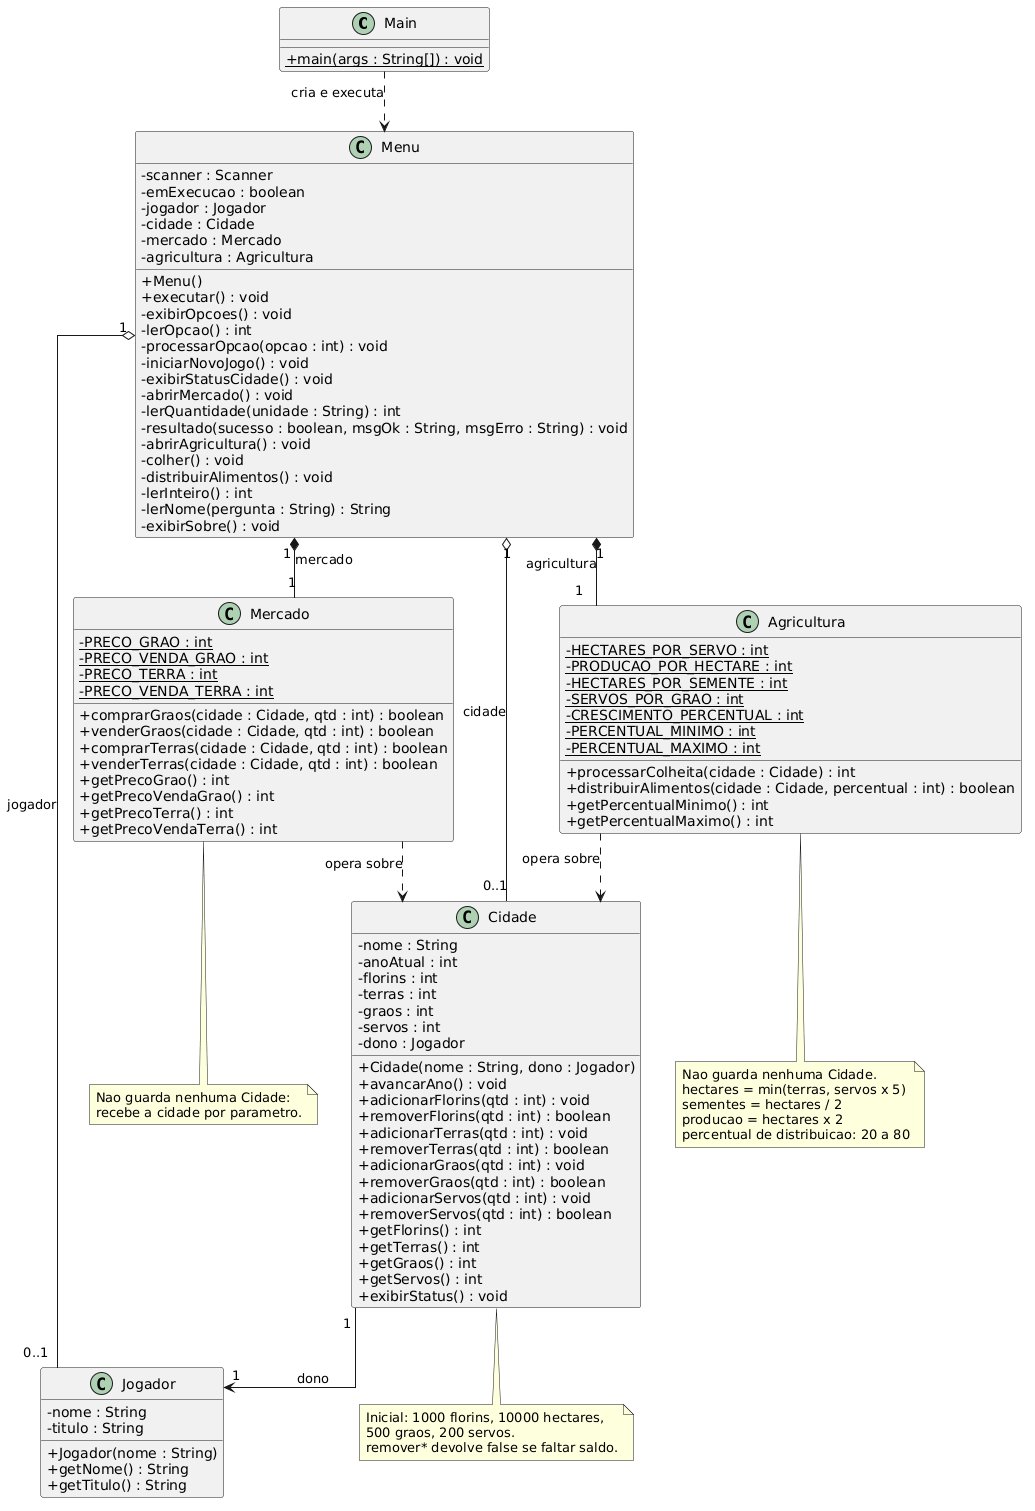

The diagram above was rendered by PlantUML. Its source (embedded in the PNG):
@startuml
skinparam classAttributeIconSize 0
skinparam linetype ortho

class Main {
  + {static} main(args : String[]) : void
}

class Menu {
  - scanner : Scanner
  - emExecucao : boolean
  - jogador : Jogador
  - cidade : Cidade
  - mercado : Mercado
  - agricultura : Agricultura
  + Menu()
  + executar() : void
  - exibirOpcoes() : void
  - lerOpcao() : int
  - processarOpcao(opcao : int) : void
  - iniciarNovoJogo() : void
  - exibirStatusCidade() : void
  - abrirMercado() : void
  - lerQuantidade(unidade : String) : int
  - resultado(sucesso : boolean, msgOk : String, msgErro : String) : void
  - abrirAgricultura() : void
  - colher() : void
  - distribuirAlimentos() : void
  - lerInteiro() : int
  - lerNome(pergunta : String) : String
  - exibirSobre() : void
}

class Jogador {
  - nome : String
  - titulo : String
  + Jogador(nome : String)
  + getNome() : String
  + getTitulo() : String
}

class Cidade {
  - nome : String
  - anoAtual : int
  - florins : int
  - terras : int
  - graos : int
  - servos : int
  - dono : Jogador
  + Cidade(nome : String, dono : Jogador)
  + avancarAno() : void
  + adicionarFlorins(qtd : int) : void
  + removerFlorins(qtd : int) : boolean
  + adicionarTerras(qtd : int) : void
  + removerTerras(qtd : int) : boolean
  + adicionarGraos(qtd : int) : void
  + removerGraos(qtd : int) : boolean
  + adicionarServos(qtd : int) : void
  + removerServos(qtd : int) : boolean
  + getFlorins() : int
  + getTerras() : int
  + getGraos() : int
  + getServos() : int
  + exibirStatus() : void
}

class Mercado {
  - {static} PRECO_GRAO : int
  - {static} PRECO_VENDA_GRAO : int
  - {static} PRECO_TERRA : int
  - {static} PRECO_VENDA_TERRA : int
  + comprarGraos(cidade : Cidade, qtd : int) : boolean
  + venderGraos(cidade : Cidade, qtd : int) : boolean
  + comprarTerras(cidade : Cidade, qtd : int) : boolean
  + venderTerras(cidade : Cidade, qtd : int) : boolean
  + getPrecoGrao() : int
  + getPrecoVendaGrao() : int
  + getPrecoTerra() : int
  + getPrecoVendaTerra() : int
}

class Agricultura {
  - {static} HECTARES_POR_SERVO : int
  - {static} PRODUCAO_POR_HECTARE : int
  - {static} HECTARES_POR_SEMENTE : int
  - {static} SERVOS_POR_GRAO : int
  - {static} CRESCIMENTO_PERCENTUAL : int
  - {static} PERCENTUAL_MINIMO : int
  - {static} PERCENTUAL_MAXIMO : int
  + processarColheita(cidade : Cidade) : int
  + distribuirAlimentos(cidade : Cidade, percentual : int) : boolean
  + getPercentualMinimo() : int
  + getPercentualMaximo() : int
}

Main ..> Menu : cria e executa
Menu "1" o-- "0..1" Jogador : jogador
Menu "1" o-- "0..1" Cidade : cidade
Menu "1" *-- "1" Mercado : mercado
Menu "1" *-- "1" Agricultura : agricultura
Cidade "1" --> "1" Jogador : dono
Mercado ..> Cidade : opera sobre
Agricultura ..> Cidade : opera sobre

note bottom of Mercado
  Nao guarda nenhuma Cidade:
  recebe a cidade por parametro.
end note

note bottom of Agricultura
  Nao guarda nenhuma Cidade.
  hectares = min(terras, servos x 5)
  sementes = hectares / 2
  producao = hectares x 2
  percentual de distribuicao: 20 a 80
end note

note bottom of Cidade
  Inicial: 1000 florins, 10000 hectares,
  500 graos, 200 servos.
  remover* devolve false se faltar saldo.
end note
@enduml